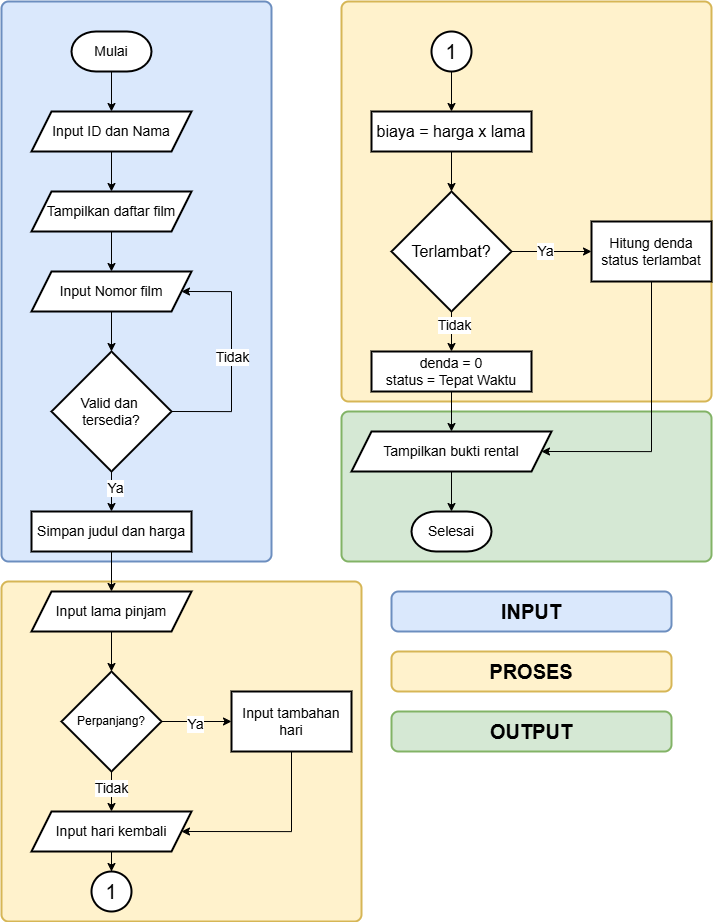

The diagram above was exported from draw.io. Its source (the exported page's mxGraphModel, read from the mxfile embedded in the PNG):
<mxGraphModel dx="2316" dy="1409" grid="1" gridSize="10" guides="1" tooltips="1" connect="1" arrows="1" fold="1" page="1" pageScale="1" pageWidth="850" pageHeight="1100" math="0" shadow="0">
  <root>
    <mxCell id="0" />
    <mxCell id="1" parent="0" />
    <mxCell id="B5zzcjkR2xMSoo0sI9Hr-50" parent="1" style="rounded=1;whiteSpace=wrap;html=1;absoluteArcSize=1;arcSize=14;strokeWidth=2;fillColor=#d5e8d4;strokeColor=#82b366;" value="" vertex="1">
      <mxGeometry height="150" width="370" x="350" y="420" as="geometry" />
    </mxCell>
    <mxCell id="B5zzcjkR2xMSoo0sI9Hr-49" parent="1" style="rounded=1;whiteSpace=wrap;html=1;absoluteArcSize=1;arcSize=14;strokeWidth=2;fillColor=#fff2cc;strokeColor=#d6b656;" value="" vertex="1">
      <mxGeometry height="400" width="370" x="350" y="10" as="geometry" />
    </mxCell>
    <mxCell id="B5zzcjkR2xMSoo0sI9Hr-48" parent="1" style="rounded=1;whiteSpace=wrap;html=1;absoluteArcSize=1;arcSize=14;strokeWidth=2;fillColor=#fff2cc;strokeColor=#d6b656;" value="" vertex="1">
      <mxGeometry height="340" width="360" x="10" y="590" as="geometry" />
    </mxCell>
    <mxCell id="B5zzcjkR2xMSoo0sI9Hr-47" parent="1" style="rounded=1;whiteSpace=wrap;html=1;absoluteArcSize=1;arcSize=14;strokeWidth=2;fillColor=#dae8fc;strokeColor=#6c8ebf;" value="" vertex="1">
      <mxGeometry height="560" width="270" x="10" y="10" as="geometry" />
    </mxCell>
    <mxCell id="B5zzcjkR2xMSoo0sI9Hr-3" edge="1" parent="1" source="B5zzcjkR2xMSoo0sI9Hr-1" style="edgeStyle=orthogonalEdgeStyle;rounded=0;orthogonalLoop=1;jettySize=auto;html=1;" target="B5zzcjkR2xMSoo0sI9Hr-2" value="">
      <mxGeometry relative="1" as="geometry" />
    </mxCell>
    <mxCell id="B5zzcjkR2xMSoo0sI9Hr-1" parent="1" style="strokeWidth=2;html=1;shape=mxgraph.flowchart.terminator;whiteSpace=wrap;" value="&lt;font style=&quot;font-size: 14px;&quot;&gt;Mulai&lt;/font&gt;" vertex="1">
      <mxGeometry height="40" width="80" x="80" y="40" as="geometry" />
    </mxCell>
    <mxCell id="B5zzcjkR2xMSoo0sI9Hr-5" edge="1" parent="1" source="B5zzcjkR2xMSoo0sI9Hr-2" style="edgeStyle=orthogonalEdgeStyle;rounded=0;orthogonalLoop=1;jettySize=auto;html=1;" target="B5zzcjkR2xMSoo0sI9Hr-4" value="">
      <mxGeometry relative="1" as="geometry" />
    </mxCell>
    <mxCell id="B5zzcjkR2xMSoo0sI9Hr-2" parent="1" style="shape=parallelogram;perimeter=parallelogramPerimeter;whiteSpace=wrap;html=1;fixedSize=1;strokeWidth=2;" value="&lt;font style=&quot;font-size: 14px;&quot;&gt;Input ID dan Nama&lt;/font&gt;" vertex="1">
      <mxGeometry height="40" width="160" x="40" y="120" as="geometry" />
    </mxCell>
    <mxCell id="B5zzcjkR2xMSoo0sI9Hr-7" edge="1" parent="1" source="B5zzcjkR2xMSoo0sI9Hr-4" style="edgeStyle=orthogonalEdgeStyle;rounded=0;orthogonalLoop=1;jettySize=auto;html=1;" target="B5zzcjkR2xMSoo0sI9Hr-6" value="">
      <mxGeometry relative="1" as="geometry" />
    </mxCell>
    <mxCell id="B5zzcjkR2xMSoo0sI9Hr-4" parent="1" style="shape=parallelogram;perimeter=parallelogramPerimeter;whiteSpace=wrap;html=1;fixedSize=1;strokeWidth=2;" value="&lt;font style=&quot;font-size: 14px;&quot;&gt;Tampilkan daftar film&lt;/font&gt;" vertex="1">
      <mxGeometry height="40" width="160" x="40" y="200" as="geometry" />
    </mxCell>
    <mxCell id="B5zzcjkR2xMSoo0sI9Hr-9" edge="1" parent="1" source="B5zzcjkR2xMSoo0sI9Hr-6" style="edgeStyle=orthogonalEdgeStyle;rounded=0;orthogonalLoop=1;jettySize=auto;html=1;" target="B5zzcjkR2xMSoo0sI9Hr-8" value="">
      <mxGeometry relative="1" as="geometry" />
    </mxCell>
    <mxCell id="B5zzcjkR2xMSoo0sI9Hr-6" parent="1" style="shape=parallelogram;perimeter=parallelogramPerimeter;whiteSpace=wrap;html=1;fixedSize=1;strokeWidth=2;" value="&lt;font style=&quot;font-size: 14px;&quot;&gt;Input Nomor film&lt;/font&gt;" vertex="1">
      <mxGeometry height="40" width="160" x="40" y="280" as="geometry" />
    </mxCell>
    <mxCell id="B5zzcjkR2xMSoo0sI9Hr-10" edge="1" parent="1" source="B5zzcjkR2xMSoo0sI9Hr-8" style="edgeStyle=orthogonalEdgeStyle;rounded=0;orthogonalLoop=1;jettySize=auto;html=1;exitX=1;exitY=0.5;exitDx=0;exitDy=0;entryX=1;entryY=0.5;entryDx=0;entryDy=0;" target="B5zzcjkR2xMSoo0sI9Hr-6">
      <mxGeometry relative="1" as="geometry">
        <Array as="points">
          <mxPoint x="240" y="420" />
          <mxPoint x="240" y="300" />
        </Array>
      </mxGeometry>
    </mxCell>
    <mxCell id="B5zzcjkR2xMSoo0sI9Hr-11" connectable="0" parent="B5zzcjkR2xMSoo0sI9Hr-10" style="edgeLabel;html=1;align=center;verticalAlign=middle;resizable=0;points=[];" value="&lt;font style=&quot;font-size: 14px;&quot;&gt;Tidak&lt;/font&gt;" vertex="1">
      <mxGeometry relative="1" x="0.0039" as="geometry">
        <mxPoint as="offset" />
      </mxGeometry>
    </mxCell>
    <mxCell id="B5zzcjkR2xMSoo0sI9Hr-13" edge="1" parent="1" source="B5zzcjkR2xMSoo0sI9Hr-8" style="edgeStyle=orthogonalEdgeStyle;rounded=0;orthogonalLoop=1;jettySize=auto;html=1;" target="B5zzcjkR2xMSoo0sI9Hr-12" value="">
      <mxGeometry relative="1" as="geometry" />
    </mxCell>
    <mxCell id="B5zzcjkR2xMSoo0sI9Hr-24" connectable="0" parent="B5zzcjkR2xMSoo0sI9Hr-13" style="edgeLabel;html=1;align=center;verticalAlign=middle;resizable=0;points=[];" value="&lt;font style=&quot;font-size: 14px;&quot;&gt;Ya&lt;/font&gt;" vertex="1">
      <mxGeometry relative="1" x="-0.23" y="3" as="geometry">
        <mxPoint as="offset" />
      </mxGeometry>
    </mxCell>
    <mxCell id="B5zzcjkR2xMSoo0sI9Hr-8" parent="1" style="rhombus;whiteSpace=wrap;html=1;strokeWidth=2;" value="&lt;font style=&quot;font-size: 14px;&quot;&gt;Valid dan&amp;nbsp;&lt;/font&gt;&lt;div&gt;&lt;font style=&quot;font-size: 14px;&quot;&gt;tersedia?&lt;/font&gt;&lt;/div&gt;" vertex="1">
      <mxGeometry height="120" width="120" x="60" y="360" as="geometry" />
    </mxCell>
    <mxCell id="B5zzcjkR2xMSoo0sI9Hr-17" edge="1" parent="1" source="B5zzcjkR2xMSoo0sI9Hr-12" style="edgeStyle=orthogonalEdgeStyle;rounded=0;orthogonalLoop=1;jettySize=auto;html=1;" target="B5zzcjkR2xMSoo0sI9Hr-16" value="">
      <mxGeometry relative="1" as="geometry" />
    </mxCell>
    <mxCell id="B5zzcjkR2xMSoo0sI9Hr-12" parent="1" style="whiteSpace=wrap;html=1;strokeWidth=2;" value="&lt;font style=&quot;font-size: 14px;&quot;&gt;Simpan judul dan harga&lt;/font&gt;" vertex="1">
      <mxGeometry height="40" width="160" x="40" y="520" as="geometry" />
    </mxCell>
    <mxCell id="B5zzcjkR2xMSoo0sI9Hr-19" edge="1" parent="1" source="B5zzcjkR2xMSoo0sI9Hr-16" style="edgeStyle=orthogonalEdgeStyle;rounded=0;orthogonalLoop=1;jettySize=auto;html=1;entryX=0.5;entryY=0;entryDx=0;entryDy=0;entryPerimeter=0;" target="B5zzcjkR2xMSoo0sI9Hr-20" value="">
      <mxGeometry relative="1" as="geometry">
        <mxPoint x="120" y="680" as="targetPoint" />
      </mxGeometry>
    </mxCell>
    <mxCell id="B5zzcjkR2xMSoo0sI9Hr-16" parent="1" style="shape=parallelogram;perimeter=parallelogramPerimeter;whiteSpace=wrap;html=1;fixedSize=1;strokeWidth=2;" value="&lt;font style=&quot;font-size: 14px;&quot;&gt;Input lama pinjam&lt;/font&gt;" vertex="1">
      <mxGeometry height="40" width="160" x="40" y="600" as="geometry" />
    </mxCell>
    <mxCell id="B5zzcjkR2xMSoo0sI9Hr-22" edge="1" parent="1" source="B5zzcjkR2xMSoo0sI9Hr-20" style="edgeStyle=orthogonalEdgeStyle;rounded=0;orthogonalLoop=1;jettySize=auto;html=1;" target="B5zzcjkR2xMSoo0sI9Hr-21" value="">
      <mxGeometry relative="1" as="geometry" />
    </mxCell>
    <mxCell id="B5zzcjkR2xMSoo0sI9Hr-23" connectable="0" parent="B5zzcjkR2xMSoo0sI9Hr-22" style="edgeLabel;html=1;align=center;verticalAlign=middle;resizable=0;points=[];" value="&lt;font style=&quot;font-size: 14px;&quot;&gt;Ya&lt;/font&gt;" vertex="1">
      <mxGeometry relative="1" x="-0.0457" y="-2" as="geometry">
        <mxPoint as="offset" />
      </mxGeometry>
    </mxCell>
    <mxCell id="B5zzcjkR2xMSoo0sI9Hr-26" edge="1" parent="1" source="B5zzcjkR2xMSoo0sI9Hr-20" style="edgeStyle=orthogonalEdgeStyle;rounded=0;orthogonalLoop=1;jettySize=auto;html=1;" target="B5zzcjkR2xMSoo0sI9Hr-25" value="">
      <mxGeometry relative="1" as="geometry" />
    </mxCell>
    <mxCell id="B5zzcjkR2xMSoo0sI9Hr-30" connectable="0" parent="B5zzcjkR2xMSoo0sI9Hr-26" style="edgeLabel;html=1;align=center;verticalAlign=middle;resizable=0;points=[];" value="&lt;font style=&quot;font-size: 14px;&quot;&gt;Tidak&lt;/font&gt;" vertex="1">
      <mxGeometry relative="1" x="-0.2111" y="-1" as="geometry">
        <mxPoint as="offset" />
      </mxGeometry>
    </mxCell>
    <mxCell id="B5zzcjkR2xMSoo0sI9Hr-20" parent="1" style="strokeWidth=2;html=1;shape=mxgraph.flowchart.decision;whiteSpace=wrap;" value="Perpanjang?" vertex="1">
      <mxGeometry height="100" width="100" x="70" y="680" as="geometry" />
    </mxCell>
    <mxCell id="B5zzcjkR2xMSoo0sI9Hr-21" parent="1" style="whiteSpace=wrap;html=1;strokeWidth=2;" value="&lt;font style=&quot;font-size: 14px;&quot;&gt;Input tambahan hari&lt;/font&gt;" vertex="1">
      <mxGeometry height="60" width="120" x="240" y="700" as="geometry" />
    </mxCell>
    <mxCell id="B5zzcjkR2xMSoo0sI9Hr-29" edge="1" parent="1" source="B5zzcjkR2xMSoo0sI9Hr-25" style="edgeStyle=orthogonalEdgeStyle;rounded=0;orthogonalLoop=1;jettySize=auto;html=1;" target="B5zzcjkR2xMSoo0sI9Hr-28" value="">
      <mxGeometry relative="1" as="geometry" />
    </mxCell>
    <mxCell id="B5zzcjkR2xMSoo0sI9Hr-25" parent="1" style="shape=parallelogram;perimeter=parallelogramPerimeter;whiteSpace=wrap;html=1;fixedSize=1;strokeWidth=2;" value="&lt;font style=&quot;font-size: 14px;&quot;&gt;Input hari kembali&lt;/font&gt;" vertex="1">
      <mxGeometry height="40" width="160" x="40" y="820" as="geometry" />
    </mxCell>
    <mxCell id="B5zzcjkR2xMSoo0sI9Hr-27" edge="1" parent="1" source="B5zzcjkR2xMSoo0sI9Hr-21" style="edgeStyle=orthogonalEdgeStyle;rounded=0;orthogonalLoop=1;jettySize=auto;html=1;exitX=0.5;exitY=1;exitDx=0;exitDy=0;entryX=1;entryY=0.5;entryDx=0;entryDy=0;" target="B5zzcjkR2xMSoo0sI9Hr-25">
      <mxGeometry relative="1" as="geometry">
        <Array as="points">
          <mxPoint x="300" y="840" />
        </Array>
        <mxPoint x="210" y="840" as="targetPoint" />
      </mxGeometry>
    </mxCell>
    <mxCell id="B5zzcjkR2xMSoo0sI9Hr-28" parent="1" style="ellipse;whiteSpace=wrap;html=1;strokeWidth=2;" value="&lt;font style=&quot;font-size: 20px;&quot;&gt;1&lt;/font&gt;" vertex="1">
      <mxGeometry height="40" width="40" x="100" y="880" as="geometry" />
    </mxCell>
    <mxCell id="B5zzcjkR2xMSoo0sI9Hr-33" edge="1" parent="1" source="B5zzcjkR2xMSoo0sI9Hr-31" style="edgeStyle=orthogonalEdgeStyle;rounded=0;orthogonalLoop=1;jettySize=auto;html=1;" target="B5zzcjkR2xMSoo0sI9Hr-32" value="">
      <mxGeometry relative="1" as="geometry" />
    </mxCell>
    <mxCell id="B5zzcjkR2xMSoo0sI9Hr-31" parent="1" style="ellipse;whiteSpace=wrap;html=1;strokeWidth=2;" value="&lt;font style=&quot;font-size: 20px;&quot;&gt;1&lt;/font&gt;" vertex="1">
      <mxGeometry height="40" width="40" x="440" y="40" as="geometry" />
    </mxCell>
    <mxCell id="B5zzcjkR2xMSoo0sI9Hr-35" edge="1" parent="1" source="B5zzcjkR2xMSoo0sI9Hr-32" style="edgeStyle=orthogonalEdgeStyle;rounded=0;orthogonalLoop=1;jettySize=auto;html=1;" target="B5zzcjkR2xMSoo0sI9Hr-34" value="">
      <mxGeometry relative="1" as="geometry" />
    </mxCell>
    <mxCell id="B5zzcjkR2xMSoo0sI9Hr-32" parent="1" style="whiteSpace=wrap;html=1;strokeWidth=2;" value="&lt;font style=&quot;font-size: 16px;&quot;&gt;biaya = harga x lama&lt;/font&gt;" vertex="1">
      <mxGeometry height="40" width="160" x="380" y="120" as="geometry" />
    </mxCell>
    <mxCell id="B5zzcjkR2xMSoo0sI9Hr-37" edge="1" parent="1" source="B5zzcjkR2xMSoo0sI9Hr-34" style="edgeStyle=orthogonalEdgeStyle;rounded=0;orthogonalLoop=1;jettySize=auto;html=1;" target="B5zzcjkR2xMSoo0sI9Hr-36" value="">
      <mxGeometry relative="1" as="geometry" />
    </mxCell>
    <mxCell id="B5zzcjkR2xMSoo0sI9Hr-38" connectable="0" parent="B5zzcjkR2xMSoo0sI9Hr-37" style="edgeLabel;html=1;align=center;verticalAlign=middle;resizable=0;points=[];" value="&lt;font style=&quot;font-size: 14px;&quot;&gt;Ya&lt;/font&gt;" vertex="1">
      <mxGeometry relative="1" x="-0.1676" y="1" as="geometry">
        <mxPoint as="offset" />
      </mxGeometry>
    </mxCell>
    <mxCell id="B5zzcjkR2xMSoo0sI9Hr-40" edge="1" parent="1" source="B5zzcjkR2xMSoo0sI9Hr-34" style="edgeStyle=orthogonalEdgeStyle;rounded=0;orthogonalLoop=1;jettySize=auto;html=1;" target="B5zzcjkR2xMSoo0sI9Hr-39" value="">
      <mxGeometry relative="1" as="geometry" />
    </mxCell>
    <mxCell id="B5zzcjkR2xMSoo0sI9Hr-41" connectable="0" parent="B5zzcjkR2xMSoo0sI9Hr-40" style="edgeLabel;html=1;align=center;verticalAlign=middle;resizable=0;points=[];" value="&lt;font style=&quot;font-size: 14px;&quot;&gt;Tidak&lt;/font&gt;" vertex="1">
      <mxGeometry relative="1" x="-0.3471" y="2" as="geometry">
        <mxPoint as="offset" />
      </mxGeometry>
    </mxCell>
    <mxCell id="B5zzcjkR2xMSoo0sI9Hr-34" parent="1" style="rhombus;whiteSpace=wrap;html=1;strokeWidth=2;" value="&lt;font style=&quot;font-size: 16px;&quot;&gt;Terlambat?&lt;/font&gt;" vertex="1">
      <mxGeometry height="120" width="120" x="400" y="200" as="geometry" />
    </mxCell>
    <mxCell id="B5zzcjkR2xMSoo0sI9Hr-44" edge="1" parent="1" source="B5zzcjkR2xMSoo0sI9Hr-36" style="edgeStyle=orthogonalEdgeStyle;rounded=0;orthogonalLoop=1;jettySize=auto;html=1;exitX=0.5;exitY=1;exitDx=0;exitDy=0;entryX=1;entryY=0.5;entryDx=0;entryDy=0;" target="B5zzcjkR2xMSoo0sI9Hr-42">
      <mxGeometry relative="1" as="geometry">
        <Array as="points">
          <mxPoint x="660" y="460" />
        </Array>
      </mxGeometry>
    </mxCell>
    <mxCell id="B5zzcjkR2xMSoo0sI9Hr-36" parent="1" style="whiteSpace=wrap;html=1;strokeWidth=2;" value="&lt;font style=&quot;font-size: 14px;&quot;&gt;Hitung denda status terlambat&lt;/font&gt;" vertex="1">
      <mxGeometry height="60" width="120" x="600" y="230" as="geometry" />
    </mxCell>
    <mxCell id="B5zzcjkR2xMSoo0sI9Hr-43" edge="1" parent="1" source="B5zzcjkR2xMSoo0sI9Hr-39" style="edgeStyle=orthogonalEdgeStyle;rounded=0;orthogonalLoop=1;jettySize=auto;html=1;" target="B5zzcjkR2xMSoo0sI9Hr-42" value="">
      <mxGeometry relative="1" as="geometry" />
    </mxCell>
    <mxCell id="B5zzcjkR2xMSoo0sI9Hr-39" parent="1" style="whiteSpace=wrap;html=1;strokeWidth=2;" value="&lt;font style=&quot;font-size: 14px;&quot;&gt;denda = 0&lt;/font&gt;&lt;div&gt;&lt;font style=&quot;font-size: 14px;&quot;&gt;status = Tepat Waktu&lt;/font&gt;&lt;/div&gt;" vertex="1">
      <mxGeometry height="40" width="160" x="380" y="360" as="geometry" />
    </mxCell>
    <mxCell id="B5zzcjkR2xMSoo0sI9Hr-46" edge="1" parent="1" source="B5zzcjkR2xMSoo0sI9Hr-42" style="edgeStyle=orthogonalEdgeStyle;rounded=0;orthogonalLoop=1;jettySize=auto;html=1;" target="B5zzcjkR2xMSoo0sI9Hr-45" value="">
      <mxGeometry relative="1" as="geometry" />
    </mxCell>
    <mxCell id="B5zzcjkR2xMSoo0sI9Hr-42" parent="1" style="shape=parallelogram;perimeter=parallelogramPerimeter;whiteSpace=wrap;html=1;fixedSize=1;strokeWidth=2;" value="&lt;font style=&quot;font-size: 14px;&quot;&gt;Tampilkan bukti rental&lt;/font&gt;" vertex="1">
      <mxGeometry height="40" width="200" x="360" y="440" as="geometry" />
    </mxCell>
    <mxCell id="B5zzcjkR2xMSoo0sI9Hr-45" parent="1" style="strokeWidth=2;html=1;shape=mxgraph.flowchart.terminator;whiteSpace=wrap;" value="&lt;font style=&quot;font-size: 14px;&quot;&gt;Selesai&lt;/font&gt;" vertex="1">
      <mxGeometry height="40" width="80" x="420" y="520" as="geometry" />
    </mxCell>
    <mxCell id="B5zzcjkR2xMSoo0sI9Hr-51" parent="1" style="rounded=1;whiteSpace=wrap;html=1;absoluteArcSize=1;arcSize=14;strokeWidth=2;fillColor=#dae8fc;strokeColor=#6c8ebf;" value="&lt;font style=&quot;font-size: 20px;&quot;&gt;&lt;b&gt;INPUT&lt;/b&gt;&lt;/font&gt;" vertex="1">
      <mxGeometry height="40" width="280" x="400" y="600" as="geometry" />
    </mxCell>
    <mxCell id="B5zzcjkR2xMSoo0sI9Hr-52" parent="1" style="rounded=1;whiteSpace=wrap;html=1;absoluteArcSize=1;arcSize=14;strokeWidth=2;fillColor=#fff2cc;strokeColor=#d6b656;" value="&lt;b&gt;&lt;font style=&quot;font-size: 20px;&quot;&gt;PROSES&lt;/font&gt;&lt;/b&gt;" vertex="1">
      <mxGeometry height="40" width="280" x="400" y="660" as="geometry" />
    </mxCell>
    <mxCell id="B5zzcjkR2xMSoo0sI9Hr-53" parent="1" style="rounded=1;whiteSpace=wrap;html=1;absoluteArcSize=1;arcSize=14;strokeWidth=2;fillColor=#d5e8d4;strokeColor=#82b366;" value="&lt;b&gt;&lt;font style=&quot;font-size: 20px;&quot;&gt;OUTPUT&lt;/font&gt;&lt;/b&gt;" vertex="1">
      <mxGeometry height="40" width="280" x="400" y="720" as="geometry" />
    </mxCell>
  </root>
</mxGraphModel>